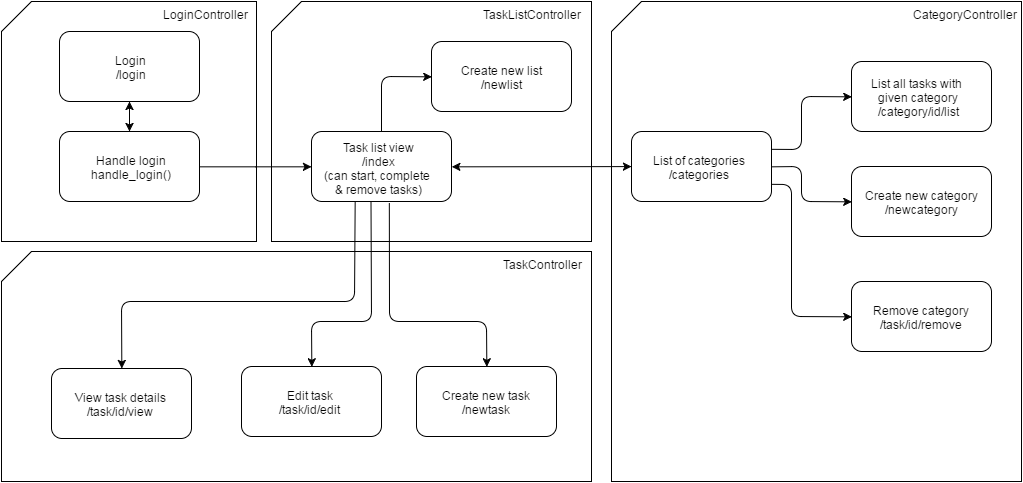

The diagram above was exported from draw.io. Its source (the exported page's mxGraphModel, read from the mxfile embedded in the PNG):
<mxGraphModel dx="1303" dy="1468" grid="1" gridSize="10" guides="1" tooltips="1" connect="1" arrows="1" fold="1" page="0" pageScale="1.5" pageWidth="826" pageHeight="1169" background="none" math="0" shadow="0">
  <root>
    <mxCell id="0" style=";html=1;" />
    <mxCell id="1" style=";html=1;" parent="0" />
    <mxCell id="243" value="&lt;div style=&quot;text-align: left&quot;&gt;&lt;br&gt;&lt;/div&gt;" style="shape=card;whiteSpace=wrap;html=1;" vertex="1" parent="1">
      <mxGeometry x="300" y="-130" width="320" height="240" as="geometry" />
    </mxCell>
    <mxCell id="239" value="&lt;div style=&quot;text-align: left&quot;&gt;&lt;br&gt;&lt;/div&gt;" style="shape=card;whiteSpace=wrap;html=1;" vertex="1" parent="1">
      <mxGeometry x="640" y="-130" width="410" height="480" as="geometry" />
    </mxCell>
    <mxCell id="224" value="&lt;div style=&quot;text-align: left&quot;&gt;&lt;br&gt;&lt;/div&gt;" style="shape=card;whiteSpace=wrap;html=1;" vertex="1" parent="1">
      <mxGeometry x="30" y="120" width="590" height="230" as="geometry" />
    </mxCell>
    <mxCell id="219" value="&lt;div style=&quot;text-align: left&quot;&gt;&lt;br&gt;&lt;/div&gt;" style="shape=card;whiteSpace=wrap;html=1;" vertex="1" parent="1">
      <mxGeometry x="30" y="-130" width="255" height="240" as="geometry" />
    </mxCell>
    <mxCell id="124" value="Login&lt;div&gt;/login&lt;/div&gt;" style="rounded=1;fillColor=#FFFFFF;html=1;" parent="1" vertex="1">
      <mxGeometry x="88" y="-100" width="140" height="70" as="geometry" />
    </mxCell>
    <mxCell id="126" value="&lt;div&gt;&lt;span&gt;Task list view&lt;/span&gt;&lt;/div&gt;&lt;div&gt;&lt;span&gt;/index&lt;/span&gt;&lt;br&gt;&lt;/div&gt;&lt;div&gt;&lt;span&gt;(can start, complete&amp;nbsp;&lt;/span&gt;&lt;br&gt;&lt;/div&gt;&lt;div&gt;&lt;span&gt;&amp;amp; remove tasks)&lt;/span&gt;&lt;/div&gt;" style="rounded=1;fillColor=#FFFFFF;html=1;" parent="1" vertex="1">
      <mxGeometry x="340.0000000000001" y="1.4210854715202004e-14" width="140" height="70" as="geometry" />
    </mxCell>
    <mxCell id="208" value="&lt;div&gt;&lt;span&gt;Create new task&lt;/span&gt;&lt;/div&gt;&lt;div&gt;&lt;span&gt;/newtask&lt;/span&gt;&lt;br&gt;&lt;/div&gt;" style="rounded=1;fillColor=#FFFFFF;html=1;" vertex="1" parent="1">
      <mxGeometry x="445.0000000000001" y="235" width="140" height="70" as="geometry" />
    </mxCell>
    <mxCell id="209" value="&lt;div&gt;&lt;span&gt;Create new category&lt;/span&gt;&lt;/div&gt;&lt;div&gt;&lt;span&gt;/newcategory&lt;/span&gt;&lt;br&gt;&lt;/div&gt;" style="rounded=1;fillColor=#FFFFFF;html=1;" vertex="1" parent="1">
      <mxGeometry x="880.0000000000001" y="35" width="140" height="70" as="geometry" />
    </mxCell>
    <mxCell id="212" value="&lt;div&gt;&lt;span&gt;Edit task&lt;/span&gt;&lt;/div&gt;&lt;div&gt;&lt;span&gt;/task/id/edit&lt;/span&gt;&lt;br&gt;&lt;/div&gt;" style="rounded=1;fillColor=#FFFFFF;html=1;" vertex="1" parent="1">
      <mxGeometry x="270.0000000000001" y="235" width="140" height="70" as="geometry" />
    </mxCell>
    <mxCell id="218" style="edgeStyle=orthogonalEdgeStyle;rounded=0;html=1;exitX=1;exitY=0.5;jettySize=auto;orthogonalLoop=1;" edge="1" parent="1" source="215" target="126">
      <mxGeometry relative="1" as="geometry" />
    </mxCell>
    <mxCell id="215" value="&lt;div&gt;Handle login&lt;/div&gt;&lt;div&gt;handle_login()&lt;/div&gt;" style="rounded=1;fillColor=#FFFFFF;html=1;" vertex="1" parent="1">
      <mxGeometry x="88" width="140" height="70" as="geometry" />
    </mxCell>
    <mxCell id="216" value="" style="endArrow=classic;startArrow=classic;html=1;" edge="1" parent="1" source="215" target="124">
      <mxGeometry width="50" height="50" relative="1" as="geometry">
        <mxPoint x="-10" y="-100" as="sourcePoint" />
        <mxPoint x="40" y="-150" as="targetPoint" />
      </mxGeometry>
    </mxCell>
    <mxCell id="220" value="&lt;span style=&quot;color: rgb(0, 0, 0); font-family: Helvetica; font-size: 12px; font-style: normal; font-variant-ligatures: normal; font-variant-caps: normal; font-weight: normal; letter-spacing: normal; orphans: 2; text-align: left; text-indent: 0px; text-transform: none; white-space: normal; widows: 2; word-spacing: 0px; -webkit-text-stroke-width: 0px; background-color: rgb(255, 255, 255); display: inline !important; float: none;&quot;&gt;LoginController&lt;/span&gt;" style="text;html=1;" vertex="1" parent="1">
      <mxGeometry x="190" y="-130" width="110" height="30" as="geometry" />
    </mxCell>
    <mxCell id="221" value="&lt;div&gt;&lt;span&gt;View task details&lt;/span&gt;&lt;/div&gt;&lt;div&gt;/task/id/view&lt;br&gt;&lt;/div&gt;" style="rounded=1;fillColor=#FFFFFF;html=1;" vertex="1" parent="1">
      <mxGeometry x="80.00000000000011" y="237" width="140" height="70" as="geometry" />
    </mxCell>
    <mxCell id="229" value="" style="endArrow=classic;html=1;exitX=0.557;exitY=1.029;entryX=0.5;entryY=0;exitPerimeter=0;" edge="1" parent="1" source="126" target="208">
      <mxGeometry width="50" height="50" relative="1" as="geometry">
        <mxPoint x="230" y="180" as="sourcePoint" />
        <mxPoint x="280" y="130" as="targetPoint" />
        <Array as="points">
          <mxPoint x="418" y="190" />
          <mxPoint x="515" y="190" />
        </Array>
      </mxGeometry>
    </mxCell>
    <mxCell id="230" value="" style="endArrow=classic;html=1;exitX=0.425;exitY=0.993;entryX=0.5;entryY=0;exitPerimeter=0;" edge="1" parent="1" source="126" target="212">
      <mxGeometry x="399.7586206896551" y="217.8965517241379" width="50" height="50" as="geometry">
        <mxPoint x="399.7586206896551" y="217.8965517241379" as="sourcePoint" />
        <mxPoint x="450.1034482758621" y="302.72413793103465" as="targetPoint" />
        <Array as="points">
          <mxPoint x="400" y="190" />
          <mxPoint x="340" y="190" />
        </Array>
      </mxGeometry>
    </mxCell>
    <mxCell id="231" value="" style="endArrow=classic;html=1;exitX=0.311;exitY=1.001;exitPerimeter=0;entryX=0.5;entryY=0;" edge="1" parent="1" source="126" target="221">
      <mxGeometry width="50" height="50" relative="1" as="geometry">
        <mxPoint x="60" y="-20" as="sourcePoint" />
        <mxPoint x="110" y="-70" as="targetPoint" />
        <Array as="points">
          <mxPoint x="383" y="170" />
          <mxPoint x="150" y="170" />
        </Array>
      </mxGeometry>
    </mxCell>
    <mxCell id="236" value="&lt;div&gt;&lt;span&gt;List of categories&lt;/span&gt;&lt;/div&gt;&lt;div&gt;&lt;span&gt;/categories&lt;/span&gt;&lt;br&gt;&lt;/div&gt;" style="rounded=1;fillColor=#FFFFFF;html=1;" vertex="1" parent="1">
      <mxGeometry x="660.0000000000001" width="140" height="70" as="geometry" />
    </mxCell>
    <mxCell id="237" value="" style="endArrow=classic;startArrow=classic;html=1;entryX=1;entryY=0.5;" edge="1" parent="1" source="236" target="126">
      <mxGeometry width="50" height="50" relative="1" as="geometry">
        <mxPoint x="280" y="-100" as="sourcePoint" />
        <mxPoint x="330" y="-150" as="targetPoint" />
      </mxGeometry>
    </mxCell>
    <mxCell id="238" value="&lt;span style=&quot;color: rgb(0 , 0 , 0) ; font-family: &amp;#34;helvetica&amp;#34; ; font-size: 12px ; font-style: normal ; font-weight: normal ; letter-spacing: normal ; text-align: left ; text-indent: 0px ; text-transform: none ; white-space: normal ; word-spacing: 0px ; background-color: rgb(255 , 255 , 255) ; display: inline ; float: none&quot;&gt;TaskController&lt;/span&gt;" style="text;html=1;" vertex="1" parent="1">
      <mxGeometry x="530" y="120" width="110" height="30" as="geometry" />
    </mxCell>
    <mxCell id="240" value="&lt;span style=&quot;color: rgb(0 , 0 , 0) ; font-family: &amp;#34;helvetica&amp;#34; ; font-size: 12px ; font-style: normal ; font-weight: normal ; letter-spacing: normal ; text-align: left ; text-indent: 0px ; text-transform: none ; white-space: normal ; word-spacing: 0px ; background-color: rgb(255 , 255 , 255) ; display: inline ; float: none&quot;&gt;CategoryController&lt;/span&gt;" style="text;html=1;" vertex="1" parent="1">
      <mxGeometry x="940" y="-130" width="110" height="30" as="geometry" />
    </mxCell>
    <mxCell id="241" value="" style="endArrow=classic;html=1;entryX=0;entryY=0.5;" edge="1" parent="1" source="126" target="242">
      <mxGeometry width="50" height="50" relative="1" as="geometry">
        <mxPoint x="385" y="-20" as="sourcePoint" />
        <mxPoint x="435" y="-70" as="targetPoint" />
        <Array as="points">
          <mxPoint x="410" y="-55" />
        </Array>
      </mxGeometry>
    </mxCell>
    <mxCell id="242" value="&lt;div&gt;&lt;span&gt;Create new list&lt;/span&gt;&lt;br&gt;&lt;/div&gt;&lt;div&gt;&lt;span&gt;/newlist&lt;/span&gt;&lt;/div&gt;" style="rounded=1;fillColor=#FFFFFF;html=1;" vertex="1" parent="1">
      <mxGeometry x="460.0000000000001" y="-90" width="140" height="70" as="geometry" />
    </mxCell>
    <mxCell id="244" value="&lt;span style=&quot;color: rgb(0 , 0 , 0) ; font-family: &amp;#34;helvetica&amp;#34; ; font-size: 12px ; font-style: normal ; font-weight: normal ; letter-spacing: normal ; text-align: left ; text-indent: 0px ; text-transform: none ; white-space: normal ; word-spacing: 0px ; background-color: rgb(255 , 255 , 255) ; display: inline ; float: none&quot;&gt;TaskListController&lt;/span&gt;" style="text;html=1;" vertex="1" parent="1">
      <mxGeometry x="510" y="-130" width="110" height="30" as="geometry" />
    </mxCell>
    <mxCell id="246" value="" style="endArrow=classic;html=1;entryX=0;entryY=0.5;exitX=1;exitY=0.25;" edge="1" parent="1" source="236" target="248">
      <mxGeometry width="50" height="50" relative="1" as="geometry">
        <mxPoint x="-20" y="-320" as="sourcePoint" />
        <mxPoint x="30" y="-370" as="targetPoint" />
        <Array as="points">
          <mxPoint x="830" y="18" />
          <mxPoint x="830" y="-35" />
        </Array>
      </mxGeometry>
    </mxCell>
    <mxCell id="247" value="&lt;div&gt;&lt;span&gt;Remove category&lt;/span&gt;&lt;/div&gt;&lt;div&gt;&lt;span&gt;/task/id/remove&lt;/span&gt;&lt;br&gt;&lt;/div&gt;" style="rounded=1;fillColor=#FFFFFF;html=1;" vertex="1" parent="1">
      <mxGeometry x="880.0000000000001" y="150" width="140" height="70" as="geometry" />
    </mxCell>
    <mxCell id="248" value="&lt;div&gt;&lt;span&gt;List all tasks with&amp;nbsp;&lt;/span&gt;&lt;/div&gt;&lt;div&gt;&lt;span&gt;given category&lt;/span&gt;&lt;/div&gt;&lt;div&gt;&lt;span&gt;/category/id/list&lt;/span&gt;&lt;br&gt;&lt;/div&gt;" style="rounded=1;fillColor=#FFFFFF;html=1;" vertex="1" parent="1">
      <mxGeometry x="880.0000000000001" y="-70" width="140" height="70" as="geometry" />
    </mxCell>
    <mxCell id="249" value="" style="endArrow=classic;html=1;entryX=0;entryY=0.5;exitX=1;exitY=0.5;" edge="1" parent="1" source="236" target="209">
      <mxGeometry x="810.3333333333335" y="-25" width="50" height="50" as="geometry">
        <mxPoint x="810.3333333333335" y="27.833333333333485" as="sourcePoint" />
        <mxPoint x="890.3333333333335" y="-24.666666666666515" as="targetPoint" />
        <Array as="points">
          <mxPoint x="830" y="35" />
          <mxPoint x="830" y="70" />
        </Array>
      </mxGeometry>
    </mxCell>
    <mxCell id="250" value="" style="endArrow=classic;html=1;entryX=0;entryY=0.5;exitX=1;exitY=0.75;" edge="1" parent="1" source="236" target="247">
      <mxGeometry x="820.3333333333335" y="-15" width="50" height="50" as="geometry">
        <mxPoint x="808.666666666667" y="53.66666666666674" as="sourcePoint" />
        <mxPoint x="890.3333333333335" y="80.33333333333348" as="targetPoint" />
        <Array as="points">
          <mxPoint x="820" y="53" />
          <mxPoint x="820" y="185" />
        </Array>
      </mxGeometry>
    </mxCell>
  </root>
</mxGraphModel>